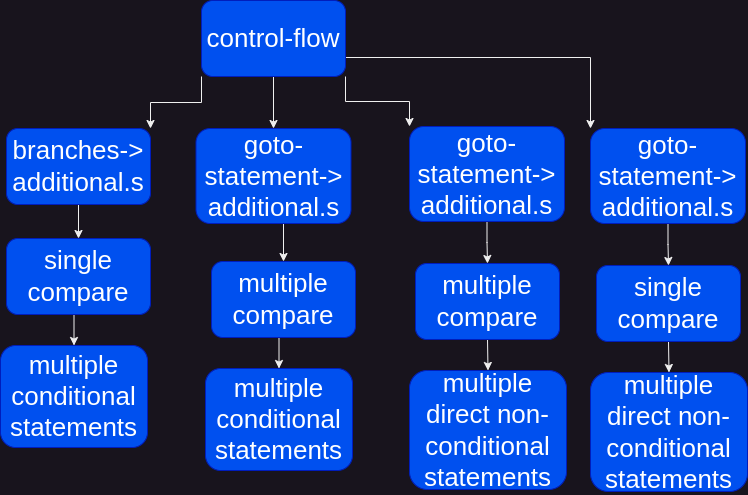

The diagram above was exported from draw.io. Its source (the exported page's mxGraphModel, read from the mxfile embedded in the PNG):
<mxGraphModel dx="880" dy="544" grid="0" gridSize="10" guides="1" tooltips="1" connect="1" arrows="1" fold="1" page="1" pageScale="1" pageWidth="850" pageHeight="1100" math="0" shadow="0">
  <root>
    <mxCell id="0" />
    <mxCell id="1" parent="0" />
    <mxCell id="zzOvyQntcQQUwidW1x4i-1" value="&lt;font style=&quot;font-size: 26px;&quot;&gt;multiple&lt;/font&gt;&lt;div&gt;&lt;font style=&quot;font-size: 26px;&quot;&gt;conditional statements&lt;/font&gt;&lt;/div&gt;" style="rounded=1;whiteSpace=wrap;html=1;fillColor=#0050ef;fontColor=#ffffff;strokeColor=#001DBC;" vertex="1" parent="1">
      <mxGeometry x="85" y="354" width="147" height="102" as="geometry" />
    </mxCell>
    <mxCell id="zzOvyQntcQQUwidW1x4i-7" style="edgeStyle=orthogonalEdgeStyle;rounded=0;orthogonalLoop=1;jettySize=auto;html=1;exitX=0;exitY=1;exitDx=0;exitDy=0;entryX=1;entryY=0;entryDx=0;entryDy=0;" edge="1" parent="1" source="zzOvyQntcQQUwidW1x4i-2" target="zzOvyQntcQQUwidW1x4i-4">
      <mxGeometry relative="1" as="geometry" />
    </mxCell>
    <mxCell id="zzOvyQntcQQUwidW1x4i-14" style="edgeStyle=orthogonalEdgeStyle;rounded=0;orthogonalLoop=1;jettySize=auto;html=1;exitX=0.5;exitY=1;exitDx=0;exitDy=0;" edge="1" parent="1" source="zzOvyQntcQQUwidW1x4i-2" target="zzOvyQntcQQUwidW1x4i-5">
      <mxGeometry relative="1" as="geometry" />
    </mxCell>
    <mxCell id="zzOvyQntcQQUwidW1x4i-20" style="edgeStyle=orthogonalEdgeStyle;rounded=0;orthogonalLoop=1;jettySize=auto;html=1;exitX=1;exitY=1;exitDx=0;exitDy=0;entryX=0;entryY=0;entryDx=0;entryDy=0;" edge="1" parent="1" source="zzOvyQntcQQUwidW1x4i-2" target="zzOvyQntcQQUwidW1x4i-16">
      <mxGeometry relative="1" as="geometry" />
    </mxCell>
    <mxCell id="zzOvyQntcQQUwidW1x4i-26" style="edgeStyle=orthogonalEdgeStyle;rounded=0;orthogonalLoop=1;jettySize=auto;html=1;exitX=1;exitY=0.75;exitDx=0;exitDy=0;entryX=0;entryY=0;entryDx=0;entryDy=0;" edge="1" parent="1" source="zzOvyQntcQQUwidW1x4i-2" target="zzOvyQntcQQUwidW1x4i-22">
      <mxGeometry relative="1" as="geometry" />
    </mxCell>
    <mxCell id="zzOvyQntcQQUwidW1x4i-2" value="&lt;font style=&quot;font-size: 26px;&quot;&gt;control-flow&lt;/font&gt;" style="rounded=1;whiteSpace=wrap;html=1;fillColor=#0050ef;fontColor=#ffffff;strokeColor=#001DBC;" vertex="1" parent="1">
      <mxGeometry x="286" y="9" width="144" height="76" as="geometry" />
    </mxCell>
    <mxCell id="zzOvyQntcQQUwidW1x4i-9" style="edgeStyle=orthogonalEdgeStyle;rounded=0;orthogonalLoop=1;jettySize=auto;html=1;exitX=0.5;exitY=1;exitDx=0;exitDy=0;entryX=0.5;entryY=0;entryDx=0;entryDy=0;" edge="1" parent="1" source="zzOvyQntcQQUwidW1x4i-3" target="zzOvyQntcQQUwidW1x4i-1">
      <mxGeometry relative="1" as="geometry" />
    </mxCell>
    <mxCell id="zzOvyQntcQQUwidW1x4i-3" value="&lt;font style=&quot;font-size: 26px;&quot;&gt;single compare&lt;/font&gt;" style="rounded=1;whiteSpace=wrap;html=1;fillColor=#0050ef;fontColor=#ffffff;strokeColor=#001DBC;" vertex="1" parent="1">
      <mxGeometry x="91" y="247" width="144" height="76" as="geometry" />
    </mxCell>
    <mxCell id="zzOvyQntcQQUwidW1x4i-8" style="edgeStyle=orthogonalEdgeStyle;rounded=0;orthogonalLoop=1;jettySize=auto;html=1;entryX=0.5;entryY=0;entryDx=0;entryDy=0;" edge="1" parent="1" source="zzOvyQntcQQUwidW1x4i-4" target="zzOvyQntcQQUwidW1x4i-3">
      <mxGeometry relative="1" as="geometry" />
    </mxCell>
    <mxCell id="zzOvyQntcQQUwidW1x4i-4" value="&lt;font style=&quot;font-size: 26px;&quot;&gt;branches-&amp;gt; additional.s&lt;/font&gt;" style="rounded=1;whiteSpace=wrap;html=1;fillColor=#0050ef;fontColor=#ffffff;strokeColor=#001DBC;" vertex="1" parent="1">
      <mxGeometry x="91" y="137" width="144" height="76" as="geometry" />
    </mxCell>
    <mxCell id="zzOvyQntcQQUwidW1x4i-13" style="edgeStyle=orthogonalEdgeStyle;rounded=0;orthogonalLoop=1;jettySize=auto;html=1;exitX=0.5;exitY=1;exitDx=0;exitDy=0;entryX=0.5;entryY=0;entryDx=0;entryDy=0;" edge="1" parent="1" source="zzOvyQntcQQUwidW1x4i-5" target="zzOvyQntcQQUwidW1x4i-12">
      <mxGeometry relative="1" as="geometry" />
    </mxCell>
    <mxCell id="zzOvyQntcQQUwidW1x4i-5" value="&lt;span style=&quot;font-size: 26px;&quot;&gt;goto-statement-&amp;gt; additional.s&lt;/span&gt;" style="rounded=1;whiteSpace=wrap;html=1;fillColor=#0050ef;fontColor=#ffffff;strokeColor=#001DBC;" vertex="1" parent="1">
      <mxGeometry x="280.5" y="137" width="155" height="95" as="geometry" />
    </mxCell>
    <mxCell id="zzOvyQntcQQUwidW1x4i-10" value="&lt;font style=&quot;font-size: 26px;&quot;&gt;multiple&lt;/font&gt;&lt;div&gt;&lt;font style=&quot;font-size: 26px;&quot;&gt;conditional statements&lt;/font&gt;&lt;/div&gt;" style="rounded=1;whiteSpace=wrap;html=1;fillColor=#0050ef;fontColor=#ffffff;strokeColor=#001DBC;" vertex="1" parent="1">
      <mxGeometry x="290" y="377" width="147" height="102" as="geometry" />
    </mxCell>
    <mxCell id="zzOvyQntcQQUwidW1x4i-11" style="edgeStyle=orthogonalEdgeStyle;rounded=0;orthogonalLoop=1;jettySize=auto;html=1;exitX=0.5;exitY=1;exitDx=0;exitDy=0;entryX=0.5;entryY=0;entryDx=0;entryDy=0;" edge="1" source="zzOvyQntcQQUwidW1x4i-12" target="zzOvyQntcQQUwidW1x4i-10" parent="1">
      <mxGeometry relative="1" as="geometry" />
    </mxCell>
    <mxCell id="zzOvyQntcQQUwidW1x4i-12" value="&lt;font style=&quot;font-size: 26px;&quot;&gt;multiple compare&lt;/font&gt;" style="rounded=1;whiteSpace=wrap;html=1;fillColor=#0050ef;fontColor=#ffffff;strokeColor=#001DBC;" vertex="1" parent="1">
      <mxGeometry x="296" y="270" width="144" height="76" as="geometry" />
    </mxCell>
    <mxCell id="zzOvyQntcQQUwidW1x4i-15" style="edgeStyle=orthogonalEdgeStyle;rounded=0;orthogonalLoop=1;jettySize=auto;html=1;exitX=0.5;exitY=1;exitDx=0;exitDy=0;entryX=0.5;entryY=0;entryDx=0;entryDy=0;" edge="1" source="zzOvyQntcQQUwidW1x4i-16" target="zzOvyQntcQQUwidW1x4i-19" parent="1">
      <mxGeometry relative="1" as="geometry" />
    </mxCell>
    <mxCell id="zzOvyQntcQQUwidW1x4i-16" value="&lt;span style=&quot;font-size: 26px;&quot;&gt;goto-statement-&amp;gt; additional.s&lt;/span&gt;" style="rounded=1;whiteSpace=wrap;html=1;fillColor=#0050ef;fontColor=#ffffff;strokeColor=#001DBC;" vertex="1" parent="1">
      <mxGeometry x="494" y="135" width="155" height="95" as="geometry" />
    </mxCell>
    <mxCell id="zzOvyQntcQQUwidW1x4i-17" value="&lt;font style=&quot;font-size: 26px;&quot;&gt;multiple&lt;/font&gt;&lt;div&gt;&lt;font style=&quot;font-size: 26px;&quot;&gt;direct non-conditional statements&lt;/font&gt;&lt;/div&gt;" style="rounded=1;whiteSpace=wrap;html=1;fillColor=#0050ef;fontColor=#ffffff;strokeColor=#001DBC;" vertex="1" parent="1">
      <mxGeometry x="494" y="379" width="157" height="119" as="geometry" />
    </mxCell>
    <mxCell id="zzOvyQntcQQUwidW1x4i-18" style="edgeStyle=orthogonalEdgeStyle;rounded=0;orthogonalLoop=1;jettySize=auto;html=1;exitX=0.5;exitY=1;exitDx=0;exitDy=0;entryX=0.5;entryY=0;entryDx=0;entryDy=0;" edge="1" source="zzOvyQntcQQUwidW1x4i-19" target="zzOvyQntcQQUwidW1x4i-17" parent="1">
      <mxGeometry relative="1" as="geometry" />
    </mxCell>
    <mxCell id="zzOvyQntcQQUwidW1x4i-19" value="&lt;font style=&quot;font-size: 26px;&quot;&gt;multiple compare&lt;/font&gt;" style="rounded=1;whiteSpace=wrap;html=1;fillColor=#0050ef;fontColor=#ffffff;strokeColor=#001DBC;" vertex="1" parent="1">
      <mxGeometry x="500" y="272" width="144" height="76" as="geometry" />
    </mxCell>
    <mxCell id="zzOvyQntcQQUwidW1x4i-21" style="edgeStyle=orthogonalEdgeStyle;rounded=0;orthogonalLoop=1;jettySize=auto;html=1;exitX=0.5;exitY=1;exitDx=0;exitDy=0;entryX=0.5;entryY=0;entryDx=0;entryDy=0;" edge="1" source="zzOvyQntcQQUwidW1x4i-22" target="zzOvyQntcQQUwidW1x4i-25" parent="1">
      <mxGeometry relative="1" as="geometry" />
    </mxCell>
    <mxCell id="zzOvyQntcQQUwidW1x4i-22" value="&lt;span style=&quot;font-size: 26px;&quot;&gt;goto-statement-&amp;gt; additional.s&lt;/span&gt;" style="rounded=1;whiteSpace=wrap;html=1;fillColor=#0050ef;fontColor=#ffffff;strokeColor=#001DBC;" vertex="1" parent="1">
      <mxGeometry x="675" y="137" width="155" height="95" as="geometry" />
    </mxCell>
    <mxCell id="zzOvyQntcQQUwidW1x4i-23" value="&lt;font style=&quot;font-size: 26px;&quot;&gt;multiple&lt;/font&gt;&lt;div&gt;&lt;font style=&quot;font-size: 26px;&quot;&gt;direct non-conditional statements&lt;/font&gt;&lt;/div&gt;" style="rounded=1;whiteSpace=wrap;html=1;fillColor=#0050ef;fontColor=#ffffff;strokeColor=#001DBC;" vertex="1" parent="1">
      <mxGeometry x="675" y="381" width="157" height="119" as="geometry" />
    </mxCell>
    <mxCell id="zzOvyQntcQQUwidW1x4i-24" style="edgeStyle=orthogonalEdgeStyle;rounded=0;orthogonalLoop=1;jettySize=auto;html=1;exitX=0.5;exitY=1;exitDx=0;exitDy=0;entryX=0.5;entryY=0;entryDx=0;entryDy=0;" edge="1" source="zzOvyQntcQQUwidW1x4i-25" target="zzOvyQntcQQUwidW1x4i-23" parent="1">
      <mxGeometry relative="1" as="geometry" />
    </mxCell>
    <mxCell id="zzOvyQntcQQUwidW1x4i-25" value="&lt;font style=&quot;font-size: 26px;&quot;&gt;single compare&lt;/font&gt;" style="rounded=1;whiteSpace=wrap;html=1;fillColor=#0050ef;fontColor=#ffffff;strokeColor=#001DBC;" vertex="1" parent="1">
      <mxGeometry x="681" y="274" width="144" height="76" as="geometry" />
    </mxCell>
  </root>
</mxGraphModel>